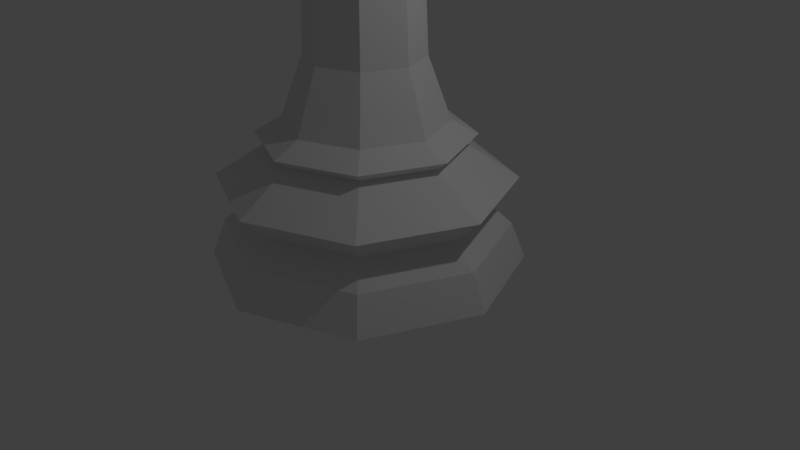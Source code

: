 # Source: SchachfigurDameLP.blend  (saved by Blender 2.78.0; exported with 4.5.12 LTS)
import bpy
from mathutils import Matrix  # noqa: F401  (used for matrix-valued properties, if any)

bpy.ops.wm.read_factory_settings(use_empty=True)
scene = bpy.context.scene
scene.name = 'Scene'

# ---- collections
col_collection_1 = bpy.data.collections.new('Collection 1'); scene.collection.children.link(col_collection_1)

# ---- world
world_world = bpy.data.worlds.new('World'); scene.world = world_world
world_world.color = (0.05088, 0.05088, 0.05088)
world_world.use_sun_shadow = False
world_world.sun_shadow_jitter_overblur = 0.0
world_world.cycles.sampling_method = 'MANUAL'

# ---- cameras
cam_camera = bpy.data.cameras.new('Camera')
cam_camera.clip_end = 100.0
cam_camera.lens = 35.0
cam_camera.sensor_width = 32.0
cam_camera.sensor_height = 18.0
cam_camera.ortho_scale = 7.314
cam_camera.dof.focus_distance = 0.0
cam_camera.dof.aperture_fstop = 128.0

# ---- lights
light_lamp = bpy.data.lights.new('Lamp', 'POINT')
light_lamp.transmission_factor = 0.0
light_lamp.cutoff_distance = 30.0
light_lamp.energy = 100.0
light_lamp.shadow_buffer_clip_start = 1.001
light_lamp.shadow_soft_size = 0.1
light_lamp.shadow_maximum_resolution = 0.006
light_lamp.use_absolute_resolution = True

# ---- meshes
me_cylinder = bpy.data.meshes.new('Cylinder')
me_cylinder.from_pydata([(0.1137, 0.119, 5.745), (0.1643, 0.1697, 5.572), (0.1643, -0.00326, 5.745), (0.2359, -0.00326, 5.572), (0.1137, -0.1255, 5.745), (0.1643, -0.1762, 5.572), (-0.008605, -0.1762, 5.745), (-0.008605, -0.2478, 5.572), (-0.008605, -0.00326, 5.816), (-0.1309, -0.1255, 5.745), (-0.1815, -0.1762, 5.572), (-0.1815, -0.00326, 5.745), (-0.2532, -0.00326, 5.572), (-0.1309, 0.119, 5.745), (-0.1815, 0.1697, 5.572), (-0.008605, 0.1697, 5.745), (-0.008605, 0.2413, 5.572), (0.4878, 0.4946, 4.184), (0.6937, -0.002526, 4.184), (0.4878, -0.4997, 4.184), (-0.009325, -0.7056, 4.184), (-0.5065, -0.4997, 4.184), (-0.7124, -0.002526, 4.184), (0.404, 0.4108, 4.302), (-0.5065, 0.4946, 4.184), (-0.009325, 0.7005, 4.184), (-0.009325, 1.497, 2.766e-05), (-0.009325, 0.7624, 1.37), (1.051, 1.058, 2.766e-05), (0.5316, 0.5384, 1.37), (1.491, -0.002526, 2.766e-05), (0.7556, -0.002526, 1.37), (1.051, -1.063, 2.766e-05), (0.5316, -0.5434, 1.37), (-0.009325, -1.503, 2.766e-05), (-0.009325, -0.7675, 1.37), (-1.07, -1.063, 2.766e-05), (-0.5502, -0.5434, 1.37), (-1.509, -0.002525, 2.766e-05), (-0.7743, -0.002525, 1.37), (-1.07, 1.058, 2.766e-05), (-0.5502, 0.5384, 1.37), (-0.009325, 1.356, 0.3517), (0.9513, 0.9581, 0.3517), (1.349, -0.002526, 0.3517), (0.9513, -0.9632, 0.3517), (-0.009325, -1.361, 0.3517), (-0.97, -0.9632, 0.3517), (-1.368, -0.002525, 0.3517), (-0.97, 0.9581, 0.3517), (-0.009325, 1.403, 0.821), (0.9843, 0.9911, 0.821), (1.396, -0.002526, 0.821), (0.9843, -0.9962, 0.821), (-0.009325, -1.408, 0.821), (-1.003, -0.9962, 0.821), (-1.415, -0.002525, 0.821), (-1.003, 0.9911, 0.821), (-0.009325, 1.11, 0.5538), (0.7771, 0.7839, 0.5538), (1.103, -0.002526, 0.5538), (0.7771, -0.7889, 0.5538), (-0.009325, -1.115, 0.5538), (-0.7957, -0.7889, 0.5538), (-1.121, -0.002525, 0.5538), (-0.7957, 0.7839, 0.5538), (-0.009325, 0.896, 1.15), (0.626, 0.6328, 1.15), (0.8892, -0.002526, 1.15), (0.626, -0.6379, 1.15), (-0.009325, -0.901, 1.15), (-0.6446, -0.6379, 1.15), (-0.9078, -0.002525, 1.15), (-0.6446, 0.6328, 1.15), (-0.009325, 1.013, 1.243), (0.7085, 0.7153, 1.243), (1.006, -0.002526, 1.243), (0.7085, -0.7203, 1.243), (-0.009325, -1.018, 1.243), (-0.7271, -0.7203, 1.243), (-1.024, -0.002525, 1.243), (-0.7271, 0.7153, 1.243), (-0.3369, 0.3251, 3.826), (-0.009325, 0.4607, 3.826), (0.3183, 0.3251, 3.826), (0.4539, -0.002526, 3.826), (0.3183, -0.3301, 3.826), (-0.009325, -0.4658, 3.826), (-0.3369, -0.3301, 3.826), (-0.4726, -0.002526, 3.826), (-0.7, 0.6881, 3.939), (-0.009325, 0.9742, 3.939), (0.6813, 0.6881, 3.939), (0.9674, -0.002526, 3.939), (0.6813, -0.6932, 3.939), (-0.009325, -0.9792, 3.939), (-0.7, -0.6932, 3.939), (-0.986, -0.002525, 3.939), (-0.4354, 0.4236, 4.074), (-0.009325, 0.6001, 4.074), (0.4168, 0.4236, 4.074), (0.5933, -0.002526, 4.074), (0.4168, -0.4286, 4.074), (-0.009325, -0.6051, 4.074), (-0.4354, -0.4286, 4.074), (-0.6119, -0.002526, 4.074), (-0.3992, -0.3925, 1.957), (-0.5608, -0.002526, 1.957), (-0.3992, 0.3874, 1.957), (0.3806, 0.3874, 1.957), (0.5421, -0.002526, 1.957), (0.3806, -0.3925, 1.957), (-0.009325, -0.554, 1.957), (-0.009325, 0.5489, 1.957), (0.5751, -0.002526, 4.302), (0.404, -0.4158, 4.302), (-0.009325, -0.587, 4.302), (-0.4226, -0.4158, 4.302), (-0.5938, -0.002526, 4.302), (-0.4226, 0.4108, 4.302), (-0.009325, 0.5819, 4.302), (-0.009325, 0.5819, 4.649), (-0.4226, 0.4108, 4.649), (-0.5938, -0.002526, 4.649), (-0.4226, -0.4158, 4.649), (-0.009325, -0.587, 4.649), (0.404, -0.4158, 4.649), (0.5751, -0.002526, 4.649), (0.404, 0.4108, 4.649), (0.9133, -0.002526, 5.295), (0.6431, -0.6549, 5.295), (-0.6617, -0.6549, 5.295), (-0.932, -0.002526, 5.295), (-0.009325, -0.9252, 5.295), (-0.6617, 0.6499, 5.295), (-0.009325, 0.9201, 5.295), (0.6431, 0.6499, 5.295), (0.7182, -0.002526, 5.104), (0.5051, -0.5169, 5.104), (-0.5237, -0.5169, 5.104), (-0.7368, -0.002526, 5.104), (-0.009325, -0.73, 5.104), (-0.5237, 0.5119, 5.104), (-0.009325, 0.725, 5.104), (0.5051, 0.5119, 5.104), (0.4783, -0.002526, 5.324), (0.3355, -0.3473, 5.324), (-0.3541, -0.3473, 5.324), (-0.4969, -0.002526, 5.324), (-0.009325, -0.4901, 5.324), (-0.3541, 0.3423, 5.324), (-0.009325, 0.4851, 5.324), (0.3355, 0.3423, 5.324), (-0.1856, -0.00326, 5.409), (-0.1854, -0.002526, 5.409), (-0.1342, -0.1274, 5.409), (-0.1337, -0.1284, 5.408), (-0.1338, 0.1219, 5.409), (-0.009325, 0.1735, 5.409), (-0.008605, 0.1737, 5.409), (-0.009325, -0.1799, 5.408), (-0.008605, -0.1801, 5.408), (0.1165, 0.1218, 5.408), (0.1155, 0.1223, 5.409), (0.1164, -0.1283, 5.408), (0.1682, -0.00326, 5.408), (0.168, -0.002526, 5.408)], [], [(15, 8, 0), (16, 15, 0, 1), (0, 8, 2), (1, 0, 2, 3), (2, 8, 4), (3, 2, 4, 5), (4, 8, 6), (5, 4, 6, 7), (6, 8, 9), (7, 6, 9, 10), (9, 8, 11), (10, 9, 11, 12), (12, 11, 13, 14), (11, 8, 13), (14, 13, 15, 16), (13, 8, 15), (20, 103, 102, 19), (21, 104, 103, 20), (22, 105, 104, 21), (24, 98, 105, 22), (25, 99, 98, 24), (18, 101, 100, 17), (24, 119, 120, 25), (19, 102, 101, 18), (65, 57, 50, 58), (58, 50, 51, 59), (47, 63, 64, 48), (48, 64, 65, 49), (60, 52, 53, 61), (59, 51, 52, 60), (48, 38, 36, 47), (43, 59, 60, 44), (44, 60, 61, 45), (49, 65, 58, 42), (42, 58, 59, 43), (46, 62, 63, 47), (45, 61, 62, 46), (40, 26, 28, 30, 32, 34, 36, 38), (107, 106, 88, 89), (46, 34, 32, 45), (45, 32, 30, 44), (77, 33, 35, 78), (79, 37, 39, 80), (68, 76, 77, 69), (72, 80, 81, 73), (75, 29, 31, 76), (81, 41, 27, 74), (44, 30, 28, 43), (47, 36, 34, 46), (78, 35, 37, 79), (80, 39, 41, 81), (66, 74, 75, 67), (70, 78, 79, 71), (76, 31, 33, 77), (74, 27, 29, 75), (42, 26, 40, 49), (43, 28, 26, 42), (67, 75, 76, 68), (73, 81, 74, 66), (49, 40, 38, 48), (69, 77, 78, 70), (71, 79, 80, 72), (53, 69, 70, 54), (54, 70, 71, 55), (51, 67, 68, 52), (52, 68, 69, 53), (56, 72, 73, 57), (55, 71, 72, 56), (57, 73, 66, 50), (50, 66, 67, 51), (62, 54, 55, 63), (61, 53, 54, 62), (64, 56, 57, 65), (63, 55, 56, 64), (85, 84, 92, 93), (108, 107, 89, 82), (110, 109, 84, 85), (112, 111, 86, 87), (113, 108, 82, 83), (111, 110, 85, 86), (106, 112, 87, 88), (109, 113, 83, 84), (90, 97, 105, 98), (83, 82, 90, 91), (89, 88, 96, 97), (88, 87, 95, 96), (86, 85, 93, 94), (84, 83, 91, 92), (82, 89, 97, 90), (87, 86, 94, 95), (17, 100, 99, 25), (95, 94, 102, 103), (93, 92, 100, 101), (91, 90, 98, 99), (97, 96, 104, 105), (96, 95, 103, 104), (94, 93, 101, 102), (92, 91, 99, 100), (29, 27, 113, 109), (37, 35, 112, 106), (33, 31, 110, 111), (27, 41, 108, 113), (35, 33, 111, 112), (31, 29, 109, 110), (41, 39, 107, 108), (39, 37, 106, 107), (22, 118, 119, 24), (21, 117, 118, 22), (20, 116, 117, 21), (19, 115, 116, 20), (18, 114, 115, 19), (17, 23, 114, 18), (25, 120, 23, 17), (121, 122, 134, 135), (136, 135, 143, 144), (126, 127, 129, 130), (127, 128, 136, 129), (124, 125, 133, 131), (125, 126, 130, 133), (122, 123, 132, 134), (123, 124, 131, 132), (118, 117, 124, 123), (128, 121, 135, 136), (116, 115, 126, 125), (120, 119, 122, 121), (114, 23, 128, 127), (23, 120, 121, 128), (115, 114, 127, 126), (119, 118, 123, 122), (117, 116, 125, 124), (129, 136, 144, 137), (135, 134, 142, 143), (132, 131, 139, 140), (133, 130, 138, 141), (134, 132, 140, 142), (131, 133, 141, 139), (130, 129, 137, 138), (145, 146, 138, 137), (147, 148, 140, 139), (149, 147, 139, 141), (150, 151, 143, 142), (148, 150, 142, 140), (152, 145, 137, 144), (146, 149, 141, 138), (151, 152, 144, 143), (157, 158, 151, 150), (163, 162, 166, 145, 152), (153, 155, 156, 10, 12), (159, 158, 157, 14, 16), (160, 156, 155, 147, 149), (164, 165, 3, 5), (166, 165, 164, 146, 145), (157, 154, 153, 12, 14), (158, 159, 163, 152, 151), (162, 163, 159, 16, 1), (155, 153, 154, 148, 147), (156, 160, 161, 7, 10), (164, 161, 160, 149, 146), (161, 164, 5, 7), (165, 166, 162, 1, 3), (154, 157, 150, 148)])
me_cylinder.use_remesh_preserve_volume = False
me_cylinder.use_remesh_preserve_attributes = False
me_cylinder.use_mirror_vertex_groups = False
me_cylinder.update()

# ---- objects
ob_dame_lp = bpy.data.objects.new('Dame LP', me_cylinder)
ob_lamp = bpy.data.objects.new('Lamp', light_lamp)
ob_camera = bpy.data.objects.new('Camera', cam_camera)

# ---- transforms, parenting, visibility, modifiers, constraints
ob_dame_lp.location = (0.0, 0.0, 0.0)
ob_dame_lp.scale = (1.333, 1.333, 1.333)
ob_dame_lp.lineart.crease_threshold = 0.0
ob_lamp.location = (4.076, 1.005, 5.904)
ob_lamp.rotation_euler = (0.6503, 0.05522, 1.866)
ob_lamp.lock_rotations_4d = False
ob_lamp.empty_display_type = 'ARROWS'
ob_lamp.color = (0.0, 0.0, 0.0, 0.0)
ob_lamp.lineart.crease_threshold = 0.0
ob_camera.location = (7.481, -6.508, 5.344)
ob_camera.rotation_euler = (1.109, 0.0, 0.8149)
ob_camera.lock_rotations_4d = False
ob_camera.empty_display_type = 'ARROWS'
ob_camera.color = (0.0, 0.0, 0.0, 0.0)
ob_camera.display_type = 'WIRE'
ob_camera.lineart.crease_threshold = 0.0

# ---- collection membership
col_collection_1.objects.link(ob_dame_lp)
col_collection_1.objects.link(ob_lamp)
col_collection_1.objects.link(ob_camera)

# ---- scene / render settings (as saved in the file)
scene.camera = ob_camera
scene.frame_start = 1; scene.frame_end = 250; scene.frame_set(1)
scene.render.engine = 'BLENDER_EEVEE_NEXT'
scene.render.resolution_percentage = 50
scene.render.dither_intensity = 0.0
scene.cycles.use_denoising = False
scene.cycles.samples = 128
scene.cycles.sampling_pattern = 'TABULATED_SOBOL'
scene.cycles.light_sampling_threshold = 0.0
scene.cycles.use_adaptive_sampling = False
scene.cycles.use_light_tree = False
scene.cycles.blur_glossy = 0.0
scene.cycles.sample_clamp_indirect = 0.0
scene.view_settings.view_transform = 'Standard'
bpy.context.view_layer.update()
